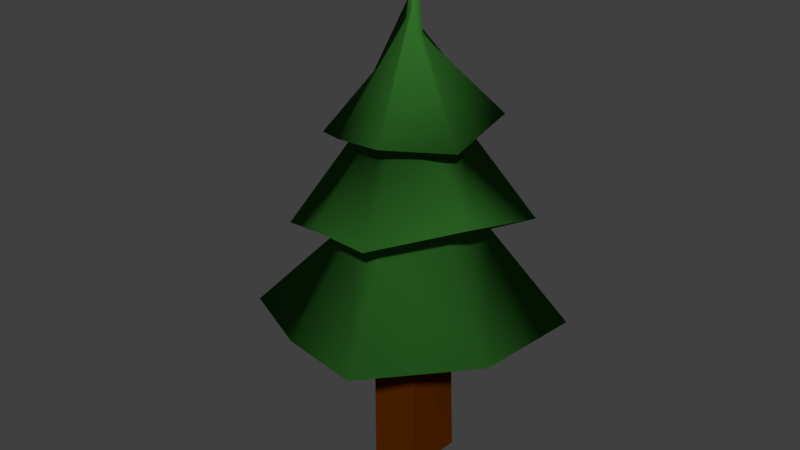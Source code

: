 # Source: tree3.blend  (saved by Blender 2.79.0; exported with 4.5.12 LTS)
import bpy
from mathutils import Matrix  # noqa: F401  (used for matrix-valued properties, if any)

bpy.ops.wm.read_factory_settings(use_empty=True)
scene = bpy.context.scene
scene.name = 'Scene'

# ---- collections
col_collection_1 = bpy.data.collections.new('Collection 1'); scene.collection.children.link(col_collection_1)

# ---- materials (node trees are filled in below, after node groups)
mat_treebark = bpy.data.materials.new('TreeBark')
mat_treebark.alpha_threshold = 0.0
mat_treebark.use_transparent_shadow = False
mat_treebark.diffuse_color = (0.08714, 0.01903, 0.0, 1.0)
mat_treebark.roughness = 0.5
mat_treebark.specular_intensity = 0.0
mat_treebark.line_color = (0.0, 0.0, 0.0, 1.0)
mat_treeleaves = bpy.data.materials.new('TreeLeaves')
mat_treeleaves.alpha_threshold = 0.0
mat_treeleaves.use_transparent_shadow = False
mat_treeleaves.diffuse_color = (0.03113, 0.1523, 0.0223, 1.0)
mat_treeleaves.roughness = 0.5
mat_treeleaves.specular_intensity = 0.1403

# ---- material node trees

# ---- world
world_world = bpy.data.worlds.new('World'); scene.world = world_world
world_world.color = (0.05088, 0.05088, 0.05088)
world_world.use_sun_shadow = False
world_world.sun_shadow_jitter_overblur = 0.0
world_world.cycles.sampling_method = 'MANUAL'

# ---- meshes
me_cube = bpy.data.meshes.new('Cube')
me_cube.from_pydata([(0.09773, 0.09581, 0.003386), (0.0819, -0.1254, 0.003386), (-0.09657, -0.1312, 0.003386), (-0.1116, 0.05622, 0.003386), (0.07414, 0.09581, 0.5941), (0.0819, -0.1254, 0.5603), (-0.09657, -0.1312, 0.5957), (-0.1116, 0.05622, 0.5331), (0.2755, 0.08108, 0.6883), (0.2579, -0.1402, 0.6634), (0.4593, 0.2736, 0.6131), (0.4622, -0.2119, 0.6715), (0.08964, -0.2645, 0.6272), (-0.1538, -0.3032, 0.7767), (0.1471, -0.5443, 0.6594), (-0.1359, -0.5134, 0.6775), (-0.2961, -0.1542, 0.6076), (-0.3428, 0.03327, 0.656), (-0.5351, -0.2832, 0.5868), (-0.5596, 0.1816, 0.5633), (0.04128, 0.2911, 0.6276), (-0.1681, 0.2304, 0.6482), (0.06516, 0.4541, 0.671), (-0.2412, 0.4034, 0.6361), (-0.007147, -0.02141, 1.92), (-0.4062, -0.2298, 0.9281), (-0.2806, -0.176, 1.294), (-0.1298, -0.3973, 1.057), (-0.1039, -0.2931, 1.352), (-0.1273, 0.2331, 1.427), (-0.1822, 0.3165, 1.115), (0.07785, -0.3074, 1.367), (0.1117, -0.4215, 1.063), (-0.427, 0.1331, 0.9607), (-0.2965, 0.09685, 1.417), (0.03859, 0.3545, 1.091), (0.02043, 0.2583, 1.397), (0.2588, -0.1306, 1.343), (0.3572, -0.1695, 1.126), (0.3483, 0.2054, 1.018), (0.2443, 0.1428, 1.395), (-0.04135, -0.03085, 1.647), (-0.008044, -0.04166, 1.735), (-0.1282, 0.1567, 1.038), (0.06328, -0.2756, 1.008), (-0.0419, -0.01713, 1.759), (-0.001931, -0.007415, 1.685), (0.2071, -0.1075, 1.035), (0.01683, -0.008712, 1.652), (-0.2914, -0.1404, 0.8715), (-0.1664, -0.08565, 1.344), (-0.0625, -0.2492, 1.04), (-0.03527, -0.1454, 1.41), (-0.02092, -0.01117, 1.749), (-0.07457, 0.07277, 1.334), (-0.001238, -0.04663, 1.737), (0.03102, -0.1611, 1.381), (-0.302, 0.05727, 0.9392), (-0.1719, 0.02007, 1.387), (0.03035, 0.1854, 0.9521), (0.01421, 0.08901, 1.392), (0.01051, -0.02837, 1.678), (0.1088, -0.06796, 1.336), (0.224, 0.1171, 0.9717), (0.1204, 0.05422, 1.385)], [], [(7, 6, 16, 17), (0, 4, 5, 1), (1, 5, 6, 2), (2, 6, 7, 3), (4, 0, 3, 7), (45, 41, 24), (4, 7, 21, 20), (9, 8, 10, 11), (5, 4, 8, 9), (13, 12, 14, 15), (59, 22, 23, 43), (6, 5, 12, 13), (17, 16, 18, 19), (51, 15, 14, 44), (20, 21, 23, 22), (61, 48, 24), (6, 13, 16), (13, 15, 18, 16), (42, 24, 41), (7, 17, 21), (23, 21, 17, 19), (43, 23, 19, 57), (4, 20, 8), (22, 10, 8, 20), (46, 24, 48), (5, 9, 12), (9, 11, 14, 12), (44, 14, 11, 47), (55, 31, 37, 61), (56, 32, 38, 62), (59, 35, 39, 63), (60, 36, 40, 64), (53, 29, 34, 45), (54, 30, 33, 58), (51, 27, 25, 49), (52, 28, 26, 50), (47, 63, 39, 38), (62, 64, 40, 37), (42, 28, 31, 55), (52, 27, 32, 56), (46, 36, 29, 53), (60, 35, 30, 54), (57, 49, 25, 33), (58, 50, 26, 34), (33, 25, 50, 58), (19, 18, 49, 57), (36, 60, 54, 29), (24, 46, 53), (28, 52, 56, 31), (24, 42, 55), (38, 39, 64, 62), (11, 10, 63, 47), (27, 52, 50, 25), (15, 51, 49, 18), (29, 54, 58, 34), (24, 53, 45), (35, 60, 64, 39), (22, 59, 63, 10), (31, 56, 62, 37), (24, 55, 61), (32, 44, 47, 38), (36, 46, 48, 40), (30, 43, 57, 33), (28, 42, 41, 26), (37, 40, 48, 61), (27, 51, 44, 32), (35, 59, 43, 30), (34, 26, 41, 45)])
me_cube.polygons.foreach_set('use_smooth', [1, 0, 0, 0, 0, 1, 1, 1, 1, 1, 1, 1, 1, 1, 1, 1, 1, 1, 1, 1, 1, 1, 1, 1, 1, 1, 1, 1, 1, 1, 1, 1, 1, 1, 1, 1, 1, 1, 1, 1, 1, 1, 1, 1, 1, 1, 1, 1, 1, 1, 1, 1, 1, 1, 1, 1, 1, 1, 1, 1, 1, 1, 1, 1, 1, 1, 1, 1])
me_cube.polygons.foreach_set('material_index', [1, 0, 0, 0, 0, 1, 1, 1, 1, 1, 1, 1, 1, 1, 1, 1, 1, 1, 1, 1, 1, 1, 1, 1, 1, 1, 1, 1, 1, 1, 1, 1, 1, 1, 1, 1, 1, 1, 1, 1, 1, 1, 1, 1, 1, 1, 1, 1, 1, 1, 1, 1, 1, 1, 1, 1, 1, 1, 1, 1, 1, 1, 1, 1, 1, 1, 1, 1])
me_cube.materials.append(mat_treebark)
me_cube.materials.append(mat_treeleaves)
me_cube.use_remesh_preserve_volume = False
me_cube.use_remesh_preserve_attributes = False
me_cube.use_mirror_vertex_groups = False
me_cube.update()

# ---- objects
ob_empty = bpy.data.objects.new('Empty', None)
ob_cube = bpy.data.objects.new('Cube', me_cube)

# ---- transforms, parenting, visibility, modifiers, constraints
ob_empty.location = (-0.6985, 4.154, 1.698)
ob_empty.empty_image_offset = (0.0, 0.0)
ob_empty.lineart.crease_threshold = 0.0
ob_cube.location = (0.0, 0.0, 0.0)
ob_cube.lock_rotations_4d = False
ob_cube.empty_display_type = 'ARROWS'
ob_cube.lineart.crease_threshold = 0.0

# ---- collection membership
col_collection_1.objects.link(ob_empty)
col_collection_1.objects.link(ob_cube)

# ---- scene / render settings (as saved in the file)
scene.frame_start = 1; scene.frame_end = 250; scene.frame_set(1)
scene.render.engine = 'BLENDER_EEVEE_NEXT'
scene.render.resolution_percentage = 50
scene.render.dither_intensity = 0.0
scene.cycles.use_denoising = False
scene.cycles.samples = 128
scene.cycles.sampling_pattern = 'TABULATED_SOBOL'
scene.cycles.use_adaptive_sampling = False
scene.cycles.use_light_tree = False
scene.cycles.blur_glossy = 0.0
scene.cycles.sample_clamp_indirect = 0.0
scene.view_settings.view_transform = 'Standard'
bpy.context.view_layer.update()

# ---- added for rendering (the .blend has no active camera and no usable light): camera, sun
cam_auto = bpy.data.cameras.new('AutoCamera')
cam_auto.lens = 50.0
cam_auto.sensor_width = 36.0
cam_auto.clip_end = 1000.0
ob_auto_camera = bpy.data.objects.new('AutoCamera', cam_auto)
scene.collection.objects.link(ob_auto_camera)
ob_auto_camera.location = (2.1631, -2.69921, 2.73112)
ob_auto_camera.rotation_euler = (1.09748, -7.21219e-08, 0.694738)
scene.camera = ob_auto_camera
light_auto_sun = bpy.data.lights.new('AutoSun', 'SUN')
light_auto_sun.energy = 3.0
light_auto_sun.angle = 0.0523599
ob_auto_sun = bpy.data.objects.new('AutoSun', light_auto_sun)
scene.collection.objects.link(ob_auto_sun)
ob_auto_sun.rotation_euler = (0.872665, 0.174533, 0.523599)
bpy.context.view_layer.update()
